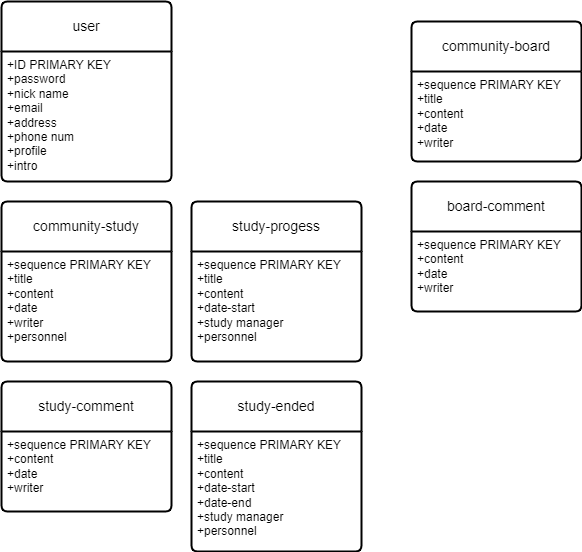

The diagram above was exported from draw.io. Its source (the exported page's mxGraphModel, read from the mxfile embedded in the PNG):
<mxGraphModel dx="1434" dy="780" grid="1" gridSize="10" guides="1" tooltips="1" connect="1" arrows="1" fold="1" page="1" pageScale="1" pageWidth="827" pageHeight="1169" math="0" shadow="0">
  <root>
    <mxCell id="0" />
    <mxCell id="1" parent="0" />
    <mxCell id="d0ymPxBHsQZclLaNBkPO-9" value="community-study" style="swimlane;childLayout=stackLayout;horizontal=1;startSize=50;horizontalStack=0;rounded=1;fontSize=14;fontStyle=0;strokeWidth=2;resizeParent=0;resizeLast=1;shadow=0;dashed=0;align=center;arcSize=4;whiteSpace=wrap;html=1;" vertex="1" parent="1">
      <mxGeometry x="150" y="400" width="170" height="160" as="geometry" />
    </mxCell>
    <mxCell id="d0ymPxBHsQZclLaNBkPO-10" value="+sequence PRIMARY KEY&lt;div&gt;+title&lt;/div&gt;&lt;div&gt;+content&lt;/div&gt;&lt;div&gt;+date&lt;/div&gt;&lt;div&gt;+writer&lt;/div&gt;&lt;div&gt;+personnel&lt;/div&gt;" style="align=left;strokeColor=none;fillColor=none;spacingLeft=4;fontSize=12;verticalAlign=top;resizable=0;rotatable=0;part=1;html=1;" vertex="1" parent="d0ymPxBHsQZclLaNBkPO-9">
      <mxGeometry y="50" width="170" height="110" as="geometry" />
    </mxCell>
    <mxCell id="d0ymPxBHsQZclLaNBkPO-11" value="community-board" style="swimlane;childLayout=stackLayout;horizontal=1;startSize=50;horizontalStack=0;rounded=1;fontSize=14;fontStyle=0;strokeWidth=2;resizeParent=0;resizeLast=1;shadow=0;dashed=0;align=center;arcSize=4;whiteSpace=wrap;html=1;" vertex="1" parent="1">
      <mxGeometry x="560" y="220" width="170" height="140" as="geometry" />
    </mxCell>
    <mxCell id="d0ymPxBHsQZclLaNBkPO-12" value="+sequence PRIMARY KEY&lt;div&gt;+title&lt;/div&gt;&lt;div&gt;+content&lt;/div&gt;&lt;div&gt;+date&lt;/div&gt;&lt;div&gt;+writer&lt;/div&gt;" style="align=left;strokeColor=none;fillColor=none;spacingLeft=4;fontSize=12;verticalAlign=top;resizable=0;rotatable=0;part=1;html=1;" vertex="1" parent="d0ymPxBHsQZclLaNBkPO-11">
      <mxGeometry y="50" width="170" height="90" as="geometry" />
    </mxCell>
    <mxCell id="d0ymPxBHsQZclLaNBkPO-15" value="board-comment" style="swimlane;childLayout=stackLayout;horizontal=1;startSize=50;horizontalStack=0;rounded=1;fontSize=14;fontStyle=0;strokeWidth=2;resizeParent=0;resizeLast=1;shadow=0;dashed=0;align=center;arcSize=4;whiteSpace=wrap;html=1;" vertex="1" parent="1">
      <mxGeometry x="560" y="380" width="170" height="130" as="geometry" />
    </mxCell>
    <mxCell id="d0ymPxBHsQZclLaNBkPO-16" value="+sequence PRIMARY KEY&lt;div&gt;+content&lt;/div&gt;&lt;div&gt;+date&lt;/div&gt;&lt;div&gt;+writer&lt;/div&gt;" style="align=left;strokeColor=none;fillColor=none;spacingLeft=4;fontSize=12;verticalAlign=top;resizable=0;rotatable=0;part=1;html=1;" vertex="1" parent="d0ymPxBHsQZclLaNBkPO-15">
      <mxGeometry y="50" width="170" height="80" as="geometry" />
    </mxCell>
    <mxCell id="d0ymPxBHsQZclLaNBkPO-17" value="study-comment" style="swimlane;childLayout=stackLayout;horizontal=1;startSize=50;horizontalStack=0;rounded=1;fontSize=14;fontStyle=0;strokeWidth=2;resizeParent=0;resizeLast=1;shadow=0;dashed=0;align=center;arcSize=4;whiteSpace=wrap;html=1;" vertex="1" parent="1">
      <mxGeometry x="150" y="580" width="170" height="130" as="geometry" />
    </mxCell>
    <mxCell id="d0ymPxBHsQZclLaNBkPO-18" value="+sequence PRIMARY KEY&lt;div&gt;+content&lt;/div&gt;&lt;div&gt;+date&lt;/div&gt;&lt;div&gt;+writer&lt;/div&gt;" style="align=left;strokeColor=none;fillColor=none;spacingLeft=4;fontSize=12;verticalAlign=top;resizable=0;rotatable=0;part=1;html=1;" vertex="1" parent="d0ymPxBHsQZclLaNBkPO-17">
      <mxGeometry y="50" width="170" height="80" as="geometry" />
    </mxCell>
    <mxCell id="d0ymPxBHsQZclLaNBkPO-19" value="study-progess" style="swimlane;childLayout=stackLayout;horizontal=1;startSize=50;horizontalStack=0;rounded=1;fontSize=14;fontStyle=0;strokeWidth=2;resizeParent=0;resizeLast=1;shadow=0;dashed=0;align=center;arcSize=4;whiteSpace=wrap;html=1;" vertex="1" parent="1">
      <mxGeometry x="340" y="400" width="170" height="160" as="geometry" />
    </mxCell>
    <mxCell id="d0ymPxBHsQZclLaNBkPO-20" value="+sequence PRIMARY KEY&lt;div&gt;+title&lt;/div&gt;&lt;div&gt;+content&lt;/div&gt;&lt;div&gt;+date-start&lt;/div&gt;&lt;div&gt;+study manager&lt;/div&gt;&lt;div&gt;+personnel&lt;/div&gt;" style="align=left;strokeColor=none;fillColor=none;spacingLeft=4;fontSize=12;verticalAlign=top;resizable=0;rotatable=0;part=1;html=1;" vertex="1" parent="d0ymPxBHsQZclLaNBkPO-19">
      <mxGeometry y="50" width="170" height="110" as="geometry" />
    </mxCell>
    <mxCell id="d0ymPxBHsQZclLaNBkPO-21" value="study-ended" style="swimlane;childLayout=stackLayout;horizontal=1;startSize=50;horizontalStack=0;rounded=1;fontSize=14;fontStyle=0;strokeWidth=2;resizeParent=0;resizeLast=1;shadow=0;dashed=0;align=center;arcSize=4;whiteSpace=wrap;html=1;" vertex="1" parent="1">
      <mxGeometry x="340" y="580" width="170" height="170" as="geometry" />
    </mxCell>
    <mxCell id="d0ymPxBHsQZclLaNBkPO-22" value="+sequence PRIMARY KEY&lt;div&gt;+title&lt;/div&gt;&lt;div&gt;+content&lt;/div&gt;&lt;div&gt;+date-start&lt;/div&gt;&lt;div&gt;+date-end&lt;/div&gt;&lt;div&gt;+study manager&lt;/div&gt;&lt;div&gt;+personnel&lt;/div&gt;" style="align=left;strokeColor=none;fillColor=none;spacingLeft=4;fontSize=12;verticalAlign=top;resizable=0;rotatable=0;part=1;html=1;" vertex="1" parent="d0ymPxBHsQZclLaNBkPO-21">
      <mxGeometry y="50" width="170" height="120" as="geometry" />
    </mxCell>
    <mxCell id="d0ymPxBHsQZclLaNBkPO-23" value="user" style="swimlane;childLayout=stackLayout;horizontal=1;startSize=50;horizontalStack=0;rounded=1;fontSize=14;fontStyle=0;strokeWidth=2;resizeParent=0;resizeLast=1;shadow=0;dashed=0;align=center;arcSize=4;whiteSpace=wrap;html=1;" vertex="1" parent="1">
      <mxGeometry x="150" y="200" width="170" height="180" as="geometry" />
    </mxCell>
    <mxCell id="d0ymPxBHsQZclLaNBkPO-24" value="+ID PRIMARY KEY&lt;div&gt;+password&lt;/div&gt;&lt;div&gt;+nick name&lt;/div&gt;&lt;div&gt;+email&lt;/div&gt;&lt;div&gt;+address&lt;/div&gt;&lt;div&gt;+phone num&lt;/div&gt;&lt;div&gt;+profile&lt;/div&gt;&lt;div&gt;+intro&lt;/div&gt;" style="align=left;strokeColor=none;fillColor=none;spacingLeft=4;fontSize=12;verticalAlign=top;resizable=0;rotatable=0;part=1;html=1;" vertex="1" parent="d0ymPxBHsQZclLaNBkPO-23">
      <mxGeometry y="50" width="170" height="130" as="geometry" />
    </mxCell>
  </root>
</mxGraphModel>